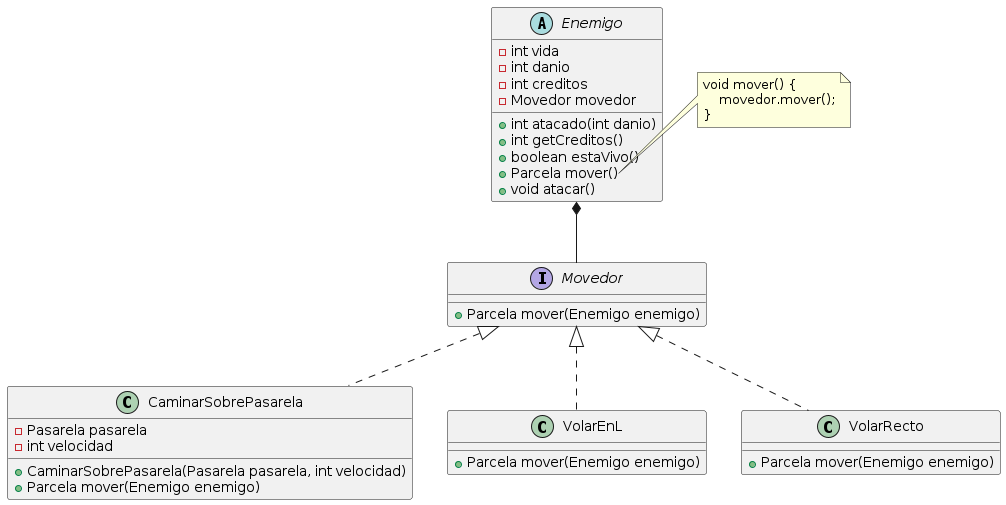

The diagram above was rendered by PlantUML. Its source (embedded in the PNG):
@startuml

abstract Enemigo {
    - int vida
    - int danio
    - int creditos
    - Movedor movedor

    + int atacado(int danio)
    + int getCreditos()
    + boolean estaVivo()
    + Parcela mover()
    + void atacar()
}

interface Movedor {
    + Parcela mover(Enemigo enemigo)
}

class CaminarSobrePasarela {
    - Pasarela pasarela
    - int velocidad

    + CaminarSobrePasarela(Pasarela pasarela, int velocidad)
    + Parcela mover(Enemigo enemigo)
}

class VolarEnL {
    + Parcela mover(Enemigo enemigo)
}

class VolarRecto {
    + Parcela mover(Enemigo enemigo)
}

note right of Enemigo::"mover()"
    void mover() {
        movedor.mover();
    }
end note

Movedor <|.. CaminarSobrePasarela
Movedor <|.. VolarEnL
Movedor <|.. VolarRecto

Enemigo *-- Movedor

@enduml